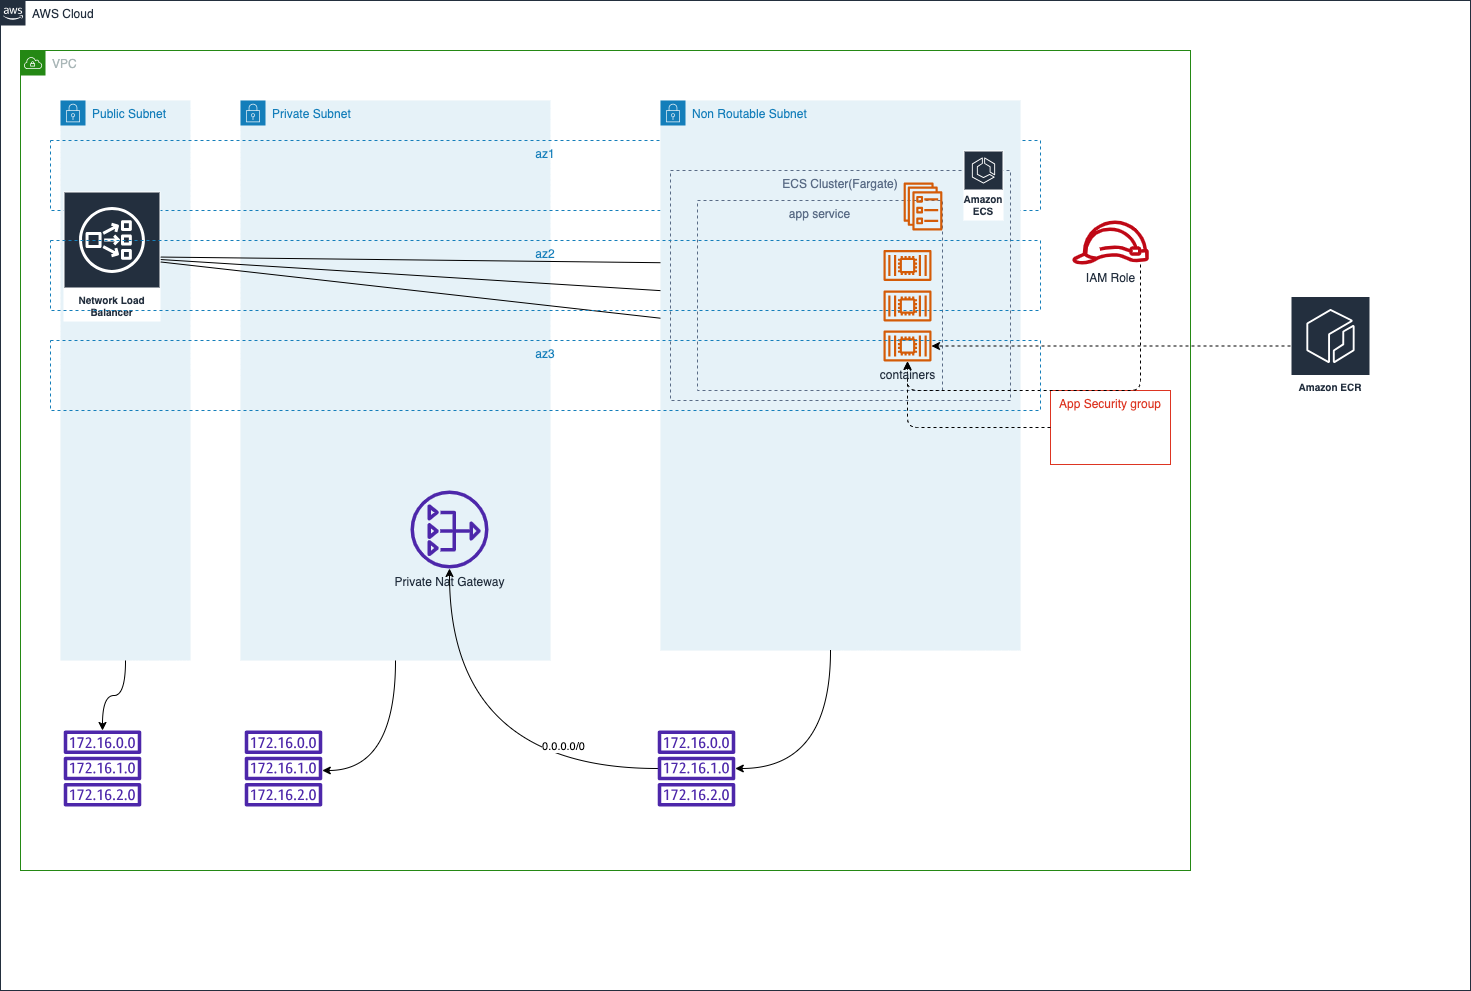

The diagram above was exported from draw.io. Its source (the exported page's mxGraphModel, read from the mxfile embedded in the PNG):
<mxGraphModel dx="1029" dy="669" grid="1" gridSize="10" guides="1" tooltips="1" connect="1" arrows="1" fold="1" page="1" pageScale="1" pageWidth="827" pageHeight="1169" math="0" shadow="0">
  <root>
    <mxCell id="0" />
    <mxCell id="1" parent="0" />
    <mxCell id="2" value="AWS Cloud" style="points=[[0,0],[0.25,0],[0.5,0],[0.75,0],[1,0],[1,0.25],[1,0.5],[1,0.75],[1,1],[0.75,1],[0.5,1],[0.25,1],[0,1],[0,0.75],[0,0.5],[0,0.25]];outlineConnect=0;gradientColor=none;html=1;whiteSpace=wrap;fontSize=12;fontStyle=0;container=1;pointerEvents=0;collapsible=0;recursiveResize=0;shape=mxgraph.aws4.group;grIcon=mxgraph.aws4.group_aws_cloud_alt;strokeColor=#232F3E;fillColor=none;verticalAlign=top;align=left;spacingLeft=30;fontColor=#232F3E;dashed=0;" parent="1" vertex="1">
      <mxGeometry x="170" y="90" width="1470" height="990" as="geometry" />
    </mxCell>
    <mxCell id="5" value="VPC" style="points=[[0,0],[0.25,0],[0.5,0],[0.75,0],[1,0],[1,0.25],[1,0.5],[1,0.75],[1,1],[0.75,1],[0.5,1],[0.25,1],[0,1],[0,0.75],[0,0.5],[0,0.25]];outlineConnect=0;gradientColor=none;html=1;whiteSpace=wrap;fontSize=12;fontStyle=0;container=1;pointerEvents=0;collapsible=0;recursiveResize=0;shape=mxgraph.aws4.group;grIcon=mxgraph.aws4.group_vpc;strokeColor=#248814;fillColor=none;verticalAlign=top;align=left;spacingLeft=30;fontColor=#AAB7B8;dashed=0;" parent="2" vertex="1">
      <mxGeometry x="20" y="50" width="1170" height="820" as="geometry" />
    </mxCell>
    <mxCell id="43" style="edgeStyle=orthogonalEdgeStyle;curved=1;html=1;" parent="5" source="34" target="42" edge="1">
      <mxGeometry relative="1" as="geometry">
        <Array as="points">
          <mxPoint x="375" y="720" />
        </Array>
      </mxGeometry>
    </mxCell>
    <mxCell id="34" value="Private Subnet" style="points=[[0,0],[0.25,0],[0.5,0],[0.75,0],[1,0],[1,0.25],[1,0.5],[1,0.75],[1,1],[0.75,1],[0.5,1],[0.25,1],[0,1],[0,0.75],[0,0.5],[0,0.25]];outlineConnect=0;gradientColor=none;html=1;whiteSpace=wrap;fontSize=12;fontStyle=0;container=1;pointerEvents=0;collapsible=0;recursiveResize=0;shape=mxgraph.aws4.group;grIcon=mxgraph.aws4.group_security_group;grStroke=0;strokeColor=#147EBA;fillColor=#E6F2F8;verticalAlign=top;align=left;spacingLeft=30;fontColor=#147EBA;dashed=0;" parent="5" vertex="1">
      <mxGeometry x="220" y="50" width="310" height="560" as="geometry" />
    </mxCell>
    <mxCell id="37" value="Private Nat Gateway" style="sketch=0;outlineConnect=0;fontColor=#232F3E;gradientColor=none;fillColor=#4D27AA;strokeColor=none;dashed=0;verticalLabelPosition=bottom;verticalAlign=top;align=center;html=1;fontSize=12;fontStyle=0;aspect=fixed;pointerEvents=1;shape=mxgraph.aws4.nat_gateway;" parent="34" vertex="1">
      <mxGeometry x="170" y="390" width="78" height="78" as="geometry" />
    </mxCell>
    <mxCell id="45" style="edgeStyle=orthogonalEdgeStyle;curved=1;html=1;" parent="5" source="6" target="44" edge="1">
      <mxGeometry relative="1" as="geometry" />
    </mxCell>
    <mxCell id="6" value="Public Subnet" style="points=[[0,0],[0.25,0],[0.5,0],[0.75,0],[1,0],[1,0.25],[1,0.5],[1,0.75],[1,1],[0.75,1],[0.5,1],[0.25,1],[0,1],[0,0.75],[0,0.5],[0,0.25]];outlineConnect=0;gradientColor=none;html=1;whiteSpace=wrap;fontSize=12;fontStyle=0;container=1;pointerEvents=0;collapsible=0;recursiveResize=0;shape=mxgraph.aws4.group;grIcon=mxgraph.aws4.group_security_group;grStroke=0;strokeColor=#147EBA;fillColor=#E6F2F8;verticalAlign=top;align=left;spacingLeft=30;fontColor=#147EBA;dashed=0;" parent="5" vertex="1">
      <mxGeometry x="40" y="50" width="130" height="560" as="geometry" />
    </mxCell>
    <mxCell id="8" value="az1" style="fillColor=none;strokeColor=#147EBA;dashed=1;verticalAlign=top;fontStyle=0;fontColor=#147EBA;" parent="5" vertex="1">
      <mxGeometry x="30" y="90" width="990" height="70" as="geometry" />
    </mxCell>
    <mxCell id="19" style="edgeStyle=none;html=1;" parent="5" source="15" target="12" edge="1">
      <mxGeometry relative="1" as="geometry" />
    </mxCell>
    <mxCell id="20" style="edgeStyle=none;html=1;" parent="5" source="15" target="13" edge="1">
      <mxGeometry relative="1" as="geometry" />
    </mxCell>
    <mxCell id="21" style="edgeStyle=none;html=1;" parent="5" source="15" target="14" edge="1">
      <mxGeometry relative="1" as="geometry" />
    </mxCell>
    <mxCell id="15" value="Network Load Balancer" style="sketch=0;outlineConnect=0;fontColor=#232F3E;gradientColor=none;strokeColor=#ffffff;fillColor=#232F3E;dashed=0;verticalLabelPosition=middle;verticalAlign=bottom;align=center;html=1;whiteSpace=wrap;fontSize=10;fontStyle=1;spacing=3;shape=mxgraph.aws4.productIcon;prIcon=mxgraph.aws4.network_load_balancer;" parent="5" vertex="1">
      <mxGeometry x="43" y="141" width="97" height="130" as="geometry" />
    </mxCell>
    <mxCell id="30" value="" style="group" parent="5" vertex="1" connectable="0">
      <mxGeometry x="460" y="50" width="690" height="550" as="geometry" />
    </mxCell>
    <mxCell id="32" value="" style="group" parent="30" vertex="1" connectable="0">
      <mxGeometry x="180" width="360" height="550" as="geometry" />
    </mxCell>
    <mxCell id="31" value="" style="group" parent="32" vertex="1" connectable="0">
      <mxGeometry width="360" height="550" as="geometry" />
    </mxCell>
    <mxCell id="7" value="Non Routable Subnet" style="points=[[0,0],[0.25,0],[0.5,0],[0.75,0],[1,0],[1,0.25],[1,0.5],[1,0.75],[1,1],[0.75,1],[0.5,1],[0.25,1],[0,1],[0,0.75],[0,0.5],[0,0.25]];outlineConnect=0;gradientColor=none;html=1;whiteSpace=wrap;fontSize=12;fontStyle=0;container=1;pointerEvents=0;collapsible=0;recursiveResize=0;shape=mxgraph.aws4.group;grIcon=mxgraph.aws4.group_security_group;grStroke=0;strokeColor=#147EBA;fillColor=#E6F2F8;verticalAlign=top;align=left;spacingLeft=30;fontColor=#147EBA;dashed=0;" parent="31" vertex="1">
      <mxGeometry width="360" height="550" as="geometry" />
    </mxCell>
    <mxCell id="10" value="app service" style="fillColor=none;strokeColor=#5A6C86;dashed=1;verticalAlign=top;fontStyle=0;fontColor=#5A6C86;" parent="31" vertex="1">
      <mxGeometry x="37" y="100" width="245" height="190" as="geometry" />
    </mxCell>
    <mxCell id="4" value="ECS Cluster(Fargate)" style="fillColor=none;strokeColor=#5A6C86;dashed=1;verticalAlign=top;fontStyle=0;fontColor=#5A6C86;" parent="32" vertex="1">
      <mxGeometry x="10" y="70" width="340" height="230" as="geometry" />
    </mxCell>
    <mxCell id="9" value="Amazon ECS" style="sketch=0;outlineConnect=0;fontColor=#232F3E;gradientColor=none;strokeColor=#ffffff;fillColor=#232F3E;dashed=0;verticalLabelPosition=middle;verticalAlign=bottom;align=center;html=1;whiteSpace=wrap;fontSize=10;fontStyle=1;spacing=3;shape=mxgraph.aws4.productIcon;prIcon=mxgraph.aws4.ecs;" parent="32" vertex="1">
      <mxGeometry x="303" y="50" width="40" height="70" as="geometry" />
    </mxCell>
    <mxCell id="11" value="" style="sketch=0;outlineConnect=0;fontColor=#232F3E;gradientColor=none;fillColor=#D45B07;strokeColor=none;dashed=0;verticalLabelPosition=bottom;verticalAlign=top;align=center;html=1;fontSize=12;fontStyle=0;aspect=fixed;pointerEvents=1;shape=mxgraph.aws4.ecs_service;" parent="30" vertex="1">
      <mxGeometry x="423" y="82" width="39" height="48" as="geometry" />
    </mxCell>
    <mxCell id="16" value="az2" style="fillColor=none;strokeColor=#147EBA;dashed=1;verticalAlign=top;fontStyle=0;fontColor=#147EBA;" parent="30" vertex="1">
      <mxGeometry x="-430" y="140" width="990" height="70" as="geometry" />
    </mxCell>
    <mxCell id="26" value="App Security group" style="fillColor=none;strokeColor=#DD3522;verticalAlign=top;fontStyle=0;fontColor=#DD3522;" parent="30" vertex="1">
      <mxGeometry x="570" y="290" width="120" height="74" as="geometry" />
    </mxCell>
    <mxCell id="28" value="IAM Role" style="sketch=0;outlineConnect=0;fontColor=#232F3E;gradientColor=none;fillColor=#BF0816;strokeColor=none;dashed=0;verticalLabelPosition=bottom;verticalAlign=top;align=center;html=1;fontSize=12;fontStyle=0;aspect=fixed;pointerEvents=1;shape=mxgraph.aws4.role;" parent="30" vertex="1">
      <mxGeometry x="591" y="120" width="78" height="44" as="geometry" />
    </mxCell>
    <mxCell id="27" style="edgeStyle=orthogonalEdgeStyle;html=1;dashed=1;" parent="30" source="26" target="14" edge="1">
      <mxGeometry relative="1" as="geometry" />
    </mxCell>
    <mxCell id="29" style="edgeStyle=orthogonalEdgeStyle;html=1;dashed=1;" parent="30" source="28" target="14" edge="1">
      <mxGeometry relative="1" as="geometry">
        <Array as="points">
          <mxPoint x="660" y="290" />
        </Array>
      </mxGeometry>
    </mxCell>
    <mxCell id="33" value="" style="group" parent="30" vertex="1" connectable="0">
      <mxGeometry x="403" y="149.5" width="48" height="111.5" as="geometry" />
    </mxCell>
    <mxCell id="13" value="" style="sketch=0;outlineConnect=0;fontColor=#232F3E;gradientColor=none;fillColor=#D45B07;strokeColor=none;dashed=0;verticalLabelPosition=bottom;verticalAlign=top;align=center;html=1;fontSize=12;fontStyle=0;aspect=fixed;pointerEvents=1;shape=mxgraph.aws4.container_2;" parent="33" vertex="1">
      <mxGeometry y="40.5" width="48" height="31" as="geometry" />
    </mxCell>
    <mxCell id="14" value="containers" style="sketch=0;outlineConnect=0;fontColor=#232F3E;gradientColor=none;fillColor=#D45B07;strokeColor=none;dashed=0;verticalLabelPosition=bottom;verticalAlign=top;align=center;html=1;fontSize=12;fontStyle=0;aspect=fixed;pointerEvents=1;shape=mxgraph.aws4.container_2;" parent="33" vertex="1">
      <mxGeometry y="80.5" width="48" height="31" as="geometry" />
    </mxCell>
    <mxCell id="12" value="" style="sketch=0;outlineConnect=0;fontColor=#232F3E;gradientColor=none;fillColor=#D45B07;strokeColor=none;dashed=0;verticalLabelPosition=bottom;verticalAlign=top;align=center;html=1;fontSize=12;fontStyle=0;aspect=fixed;pointerEvents=1;shape=mxgraph.aws4.container_2;" parent="33" vertex="1">
      <mxGeometry width="48" height="31" as="geometry" />
    </mxCell>
    <mxCell id="36" value="az3" style="fillColor=none;strokeColor=#147EBA;dashed=1;verticalAlign=top;fontStyle=0;fontColor=#147EBA;" parent="5" vertex="1">
      <mxGeometry x="30" y="290" width="990" height="70" as="geometry" />
    </mxCell>
    <mxCell id="40" style="edgeStyle=orthogonalEdgeStyle;curved=1;html=1;" parent="5" source="38" target="37" edge="1">
      <mxGeometry relative="1" as="geometry" />
    </mxCell>
    <mxCell id="41" value="0.0.0.0/0" style="edgeLabel;html=1;align=center;verticalAlign=middle;resizable=0;points=[];" parent="40" vertex="1" connectable="0">
      <mxGeometry x="-0.5331" y="-23" relative="1" as="geometry">
        <mxPoint as="offset" />
      </mxGeometry>
    </mxCell>
    <mxCell id="38" value="" style="sketch=0;outlineConnect=0;fontColor=#232F3E;gradientColor=none;fillColor=#4D27AA;strokeColor=none;dashed=0;verticalLabelPosition=bottom;verticalAlign=top;align=center;html=1;fontSize=12;fontStyle=0;aspect=fixed;pointerEvents=1;shape=mxgraph.aws4.route_table;" parent="5" vertex="1">
      <mxGeometry x="637" y="680" width="78" height="76" as="geometry" />
    </mxCell>
    <mxCell id="39" value="" style="endArrow=classic;html=1;edgeStyle=orthogonalEdgeStyle;curved=1;" parent="5" target="38" edge="1">
      <mxGeometry width="50" height="50" relative="1" as="geometry">
        <mxPoint x="810" y="600" as="sourcePoint" />
        <mxPoint x="890" y="650" as="targetPoint" />
        <Array as="points">
          <mxPoint x="810" y="718" />
        </Array>
      </mxGeometry>
    </mxCell>
    <mxCell id="42" value="" style="sketch=0;outlineConnect=0;fontColor=#232F3E;gradientColor=none;fillColor=#4D27AA;strokeColor=none;dashed=0;verticalLabelPosition=bottom;verticalAlign=top;align=center;html=1;fontSize=12;fontStyle=0;aspect=fixed;pointerEvents=1;shape=mxgraph.aws4.route_table;" parent="5" vertex="1">
      <mxGeometry x="224" y="680" width="78" height="76" as="geometry" />
    </mxCell>
    <mxCell id="44" value="" style="sketch=0;outlineConnect=0;fontColor=#232F3E;gradientColor=none;fillColor=#4D27AA;strokeColor=none;dashed=0;verticalLabelPosition=bottom;verticalAlign=top;align=center;html=1;fontSize=12;fontStyle=0;aspect=fixed;pointerEvents=1;shape=mxgraph.aws4.route_table;" parent="5" vertex="1">
      <mxGeometry x="43" y="680" width="78" height="76" as="geometry" />
    </mxCell>
    <mxCell id="25" style="edgeStyle=orthogonalEdgeStyle;html=1;dashed=1;" parent="2" source="22" target="14" edge="1">
      <mxGeometry relative="1" as="geometry" />
    </mxCell>
    <mxCell id="22" value="Amazon ECR" style="sketch=0;outlineConnect=0;fontColor=#232F3E;gradientColor=none;strokeColor=#ffffff;fillColor=#232F3E;dashed=0;verticalLabelPosition=middle;verticalAlign=bottom;align=center;html=1;whiteSpace=wrap;fontSize=10;fontStyle=1;spacing=3;shape=mxgraph.aws4.productIcon;prIcon=mxgraph.aws4.ecr;" parent="2" vertex="1">
      <mxGeometry x="1290" y="295.5" width="80" height="100" as="geometry" />
    </mxCell>
  </root>
</mxGraphModel>